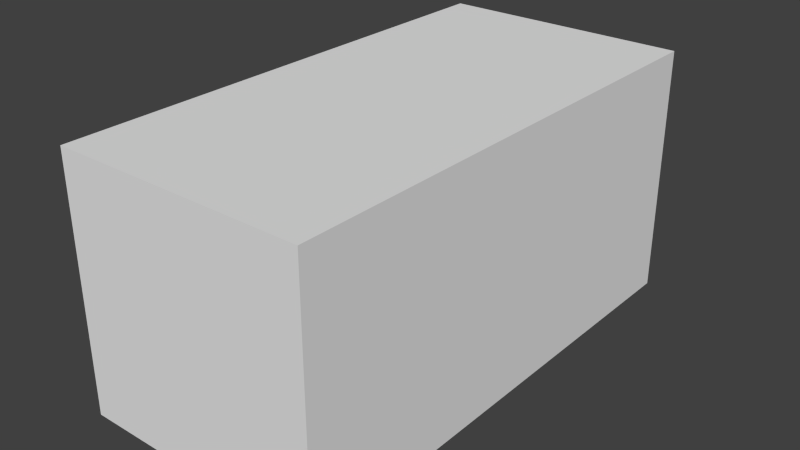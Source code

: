 # Source: Shell.blend  (saved by Blender 2.69.0; exported with 4.5.12 LTS)
import bpy
from mathutils import Matrix  # noqa: F401  (used for matrix-valued properties, if any)

bpy.ops.wm.read_factory_settings(use_empty=True)
scene = bpy.context.scene
scene.name = 'Scene'

# ---- collections
col_collection_1 = bpy.data.collections.new('Collection 1'); scene.collection.children.link(col_collection_1)

# ---- materials (node trees are filled in below, after node groups)
mat_material = bpy.data.materials.new('Material')
mat_material.alpha_threshold = 0.0
mat_material.use_transparent_shadow = False
mat_material.roughness = 0.5
mat_material.line_color = (0.0, 0.0, 0.0, 1.0)

# ---- material node trees

# ---- world
world_world = bpy.data.worlds.new('World'); scene.world = world_world
world_world.color = (0.05088, 0.05088, 0.05088)
world_world.use_sun_shadow = False
world_world.sun_shadow_jitter_overblur = 0.0
world_world.cycles.sampling_method = 'MANUAL'
world_world.cycles.sample_map_resolution = 256

# ---- meshes
me_cube = bpy.data.meshes.new('Cube')
me_cube.from_pydata([(1.0, 1.0, -1.0), (1.0, -1.0, -1.0), (-1.0, -1.0, -1.0), (-1.0, 1.0, -1.0), (1.0, 1.0, 1.0), (1.0, -1.0, 1.0), (-1.0, -1.0, 1.0), (-1.0, 1.0, 1.0)], [], [(0, 1, 2, 3), (4, 7, 6, 5), (0, 4, 5, 1), (1, 5, 6, 2), (2, 6, 7, 3), (4, 0, 3, 7)])
me_cube.materials.append(mat_material)
me_cube.use_remesh_preserve_volume = False
me_cube.use_remesh_preserve_attributes = False
me_cube.use_mirror_vertex_groups = False
me_cube.update()

# ---- objects
ob_cube = bpy.data.objects.new('Cube', me_cube)

# ---- transforms, parenting, visibility, modifiers, constraints
ob_cube.location = (0.0, 0.0, 0.0)
ob_cube.rotation_euler = (1.571, 0.0, 0.0)
ob_cube.scale = (0.04199, 0.04199, 0.08399)
ob_cube.lock_rotations_4d = False
ob_cube.empty_display_type = 'ARROWS'
ob_cube.lineart.crease_threshold = 0.0

# ---- collection membership
col_collection_1.objects.link(ob_cube)

# ---- scene / render settings (as saved in the file)
scene.frame_start = 1; scene.frame_end = 250; scene.frame_set(1)
scene.render.engine = 'BLENDER_EEVEE_NEXT'
scene.render.image_settings.compression = 90
scene.render.resolution_percentage = 50
scene.render.dither_intensity = 0.0
scene.cycles.use_denoising = False
scene.cycles.samples = 10
scene.cycles.sampling_pattern = 'TABULATED_SOBOL'
scene.cycles.light_sampling_threshold = 0.0
scene.cycles.use_adaptive_sampling = False
scene.cycles.use_light_tree = False
scene.cycles.blur_glossy = 0.0
scene.cycles.volume_bounces = 1
scene.cycles.pixel_filter_type = 'GAUSSIAN'
scene.cycles.sample_clamp_indirect = 0.0
scene.view_settings.view_transform = 'Standard'
bpy.context.view_layer.update()

# ---- added for rendering (the .blend has no active camera and no usable light): camera, sun
cam_auto = bpy.data.cameras.new('AutoCamera')
cam_auto.lens = 50.0
cam_auto.sensor_width = 36.0
cam_auto.clip_end = 1000.0
ob_auto_camera = bpy.data.objects.new('AutoCamera', cam_auto)
scene.collection.objects.link(ob_auto_camera)
ob_auto_camera.location = (0.190343, -0.228411, 0.152274)
ob_auto_camera.rotation_euler = (1.09748, -7.21219e-08, 0.694738)
scene.camera = ob_auto_camera
light_auto_sun = bpy.data.lights.new('AutoSun', 'SUN')
light_auto_sun.energy = 3.0
light_auto_sun.angle = 0.0523599
ob_auto_sun = bpy.data.objects.new('AutoSun', light_auto_sun)
scene.collection.objects.link(ob_auto_sun)
ob_auto_sun.rotation_euler = (0.872665, 0.174533, 0.523599)
bpy.context.view_layer.update()
